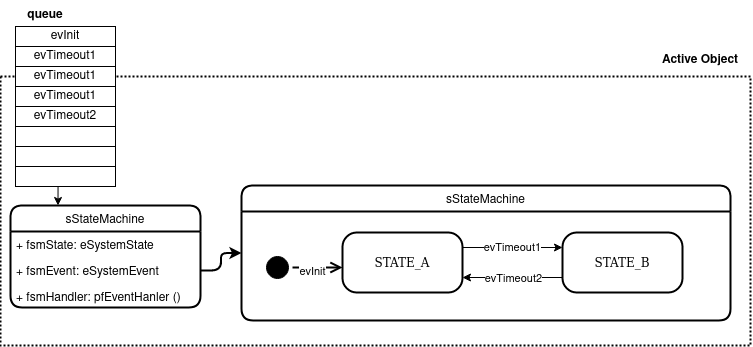

The diagram above was exported from draw.io. Its source (the exported page's mxGraphModel, read from the mxfile embedded in the PNG):
<mxGraphModel dx="1293" dy="745" grid="1" gridSize="10" guides="1" tooltips="1" connect="1" arrows="1" fold="1" page="1" pageScale="1" pageWidth="1100" pageHeight="850" math="0" shadow="0">
  <root>
    <mxCell id="0" />
    <mxCell id="1" parent="0" />
    <mxCell id="2" value="" style="rounded=0;whiteSpace=wrap;html=1;fontSize=16;strokeWidth=2;fillColor=none;dashed=1;dashPattern=1 1;" vertex="1" parent="1">
      <mxGeometry x="90" y="2171" width="750" height="269" as="geometry" />
    </mxCell>
    <mxCell id="3" value="sStateMachine" style="swimlane;fontStyle=0;childLayout=stackLayout;horizontal=1;startSize=26;fillColor=none;horizontalStack=0;resizeParent=1;resizeParentMax=0;resizeLast=0;collapsible=1;marginBottom=0;rounded=1;sketch=0;strokeWidth=2;" vertex="1" parent="1">
      <mxGeometry x="100" y="2300" width="190" height="102" as="geometry" />
    </mxCell>
    <mxCell id="4" value="+ fsmState: eSystemState" style="text;strokeColor=none;fillColor=none;align=left;verticalAlign=top;spacingLeft=4;spacingRight=4;overflow=hidden;rotatable=0;points=[[0,0.5],[1,0.5]];portConstraint=eastwest;rounded=1;sketch=0;" vertex="1" parent="3">
      <mxGeometry y="26" width="190" height="26" as="geometry" />
    </mxCell>
    <mxCell id="5" value="+ fsmEvent: eSystemEvent" style="text;strokeColor=none;fillColor=none;align=left;verticalAlign=top;spacingLeft=4;spacingRight=4;overflow=hidden;rotatable=0;points=[[0,0.5],[1,0.5]];portConstraint=eastwest;rounded=1;sketch=0;" vertex="1" parent="3">
      <mxGeometry y="52" width="190" height="26" as="geometry" />
    </mxCell>
    <mxCell id="6" value="+ fsmHandler: pfEventHanler ()" style="text;strokeColor=none;fillColor=none;align=left;verticalAlign=top;spacingLeft=4;spacingRight=4;overflow=hidden;rotatable=0;points=[[0,0.5],[1,0.5]];portConstraint=eastwest;rounded=1;sketch=0;" vertex="1" parent="3">
      <mxGeometry y="78" width="190" height="24" as="geometry" />
    </mxCell>
    <mxCell id="7" value="evInit" style="group" vertex="1" connectable="0" parent="1">
      <mxGeometry x="105" y="2121" width="100" height="160" as="geometry" />
    </mxCell>
    <mxCell id="8" value="evInit" style="rounded=0;whiteSpace=wrap;html=1;gradientColor=#ffffff;" vertex="1" parent="7">
      <mxGeometry width="100" height="20" as="geometry" />
    </mxCell>
    <mxCell id="9" value="evTimeout1" style="rounded=0;whiteSpace=wrap;html=1;gradientColor=#ffffff;" vertex="1" parent="7">
      <mxGeometry y="20" width="100" height="20" as="geometry" />
    </mxCell>
    <mxCell id="10" value="evTimeout1" style="rounded=0;whiteSpace=wrap;html=1;gradientColor=#ffffff;" vertex="1" parent="7">
      <mxGeometry y="40" width="100" height="20" as="geometry" />
    </mxCell>
    <mxCell id="11" value="evTimeout1" style="rounded=0;whiteSpace=wrap;html=1;gradientColor=#ffffff;" vertex="1" parent="7">
      <mxGeometry y="60" width="100" height="20" as="geometry" />
    </mxCell>
    <mxCell id="12" value="evTimeout2" style="rounded=0;whiteSpace=wrap;html=1;gradientColor=#ffffff;" vertex="1" parent="7">
      <mxGeometry y="80" width="100" height="20" as="geometry" />
    </mxCell>
    <mxCell id="13" value="" style="rounded=0;whiteSpace=wrap;html=1;gradientColor=#ffffff;" vertex="1" parent="7">
      <mxGeometry y="100" width="100" height="20" as="geometry" />
    </mxCell>
    <mxCell id="14" value="" style="rounded=0;whiteSpace=wrap;html=1;gradientColor=#ffffff;" vertex="1" parent="7">
      <mxGeometry y="120" width="100" height="20" as="geometry" />
    </mxCell>
    <mxCell id="15" value="" style="rounded=0;whiteSpace=wrap;html=1;gradientColor=#ffffff;" vertex="1" parent="7">
      <mxGeometry y="140" width="100" height="20" as="geometry" />
    </mxCell>
    <mxCell id="16" style="edgeStyle=orthogonalEdgeStyle;rounded=0;orthogonalLoop=1;jettySize=auto;html=1;exitX=0.5;exitY=1;exitDx=0;exitDy=0;entryX=0.25;entryY=0;entryDx=0;entryDy=0;" edge="1" source="15" target="3" parent="1">
      <mxGeometry relative="1" as="geometry" />
    </mxCell>
    <mxCell id="17" value="queue" style="text;html=1;strokeColor=none;fillColor=none;align=center;verticalAlign=middle;whiteSpace=wrap;rounded=0;fontStyle=1" vertex="1" parent="1">
      <mxGeometry x="105" y="2095" width="60" height="30" as="geometry" />
    </mxCell>
    <mxCell id="18" style="edgeStyle=orthogonalEdgeStyle;rounded=1;orthogonalLoop=1;jettySize=auto;html=1;exitX=1;exitY=0.5;exitDx=0;exitDy=0;entryX=0;entryY=0.5;entryDx=0;entryDy=0;fontSize=16;strokeWidth=2;" edge="1" source="5" target="28" parent="1">
      <mxGeometry relative="1" as="geometry" />
    </mxCell>
    <mxCell id="19" value="" style="ellipse;html=1;shape=startState;rounded=1;shadow=0;comic=0;labelBackgroundColor=none;fontFamily=Verdana;fontSize=12;align=center;direction=south;fillColor=#000000;" vertex="1" parent="1">
      <mxGeometry x="352" y="2347" width="30" height="30" as="geometry" />
    </mxCell>
    <mxCell id="20" style="edgeStyle=orthogonalEdgeStyle;html=1;labelBackgroundColor=none;endArrow=open;endSize=8;fontFamily=Verdana;fontSize=12;align=left;rounded=1;strokeWidth=2;" edge="1" source="19" parent="1">
      <mxGeometry relative="1" as="geometry">
        <mxPoint x="432" y="2362" as="targetPoint" />
      </mxGeometry>
    </mxCell>
    <mxCell id="21" value="evInit" style="edgeLabel;html=1;align=center;verticalAlign=middle;resizable=0;points=[];rounded=1;" vertex="1" connectable="0" parent="20">
      <mxGeometry x="-0.1912" y="-4" relative="1" as="geometry">
        <mxPoint as="offset" />
      </mxGeometry>
    </mxCell>
    <mxCell id="22" value="STATE_A" style="rounded=1;whiteSpace=wrap;html=1;arcSize=24;shadow=0;comic=0;labelBackgroundColor=none;fontFamily=Verdana;fontSize=12;align=center;strokeWidth=2;" vertex="1" parent="1">
      <mxGeometry x="432" y="2327" width="120" height="60" as="geometry" />
    </mxCell>
    <mxCell id="23" style="edgeStyle=orthogonalEdgeStyle;rounded=0;orthogonalLoop=1;jettySize=auto;html=1;exitX=0;exitY=0.75;exitDx=0;exitDy=0;entryX=1;entryY=0.75;entryDx=0;entryDy=0;" edge="1" source="25" target="22" parent="1">
      <mxGeometry relative="1" as="geometry" />
    </mxCell>
    <mxCell id="24" value="evTimeout2" style="edgeLabel;html=1;align=center;verticalAlign=middle;resizable=0;points=[];" vertex="1" connectable="0" parent="23">
      <mxGeometry x="0.2889" y="1" relative="1" as="geometry">
        <mxPoint x="15" as="offset" />
      </mxGeometry>
    </mxCell>
    <mxCell id="25" value="STATE_B" style="rounded=1;whiteSpace=wrap;html=1;arcSize=24;shadow=0;comic=0;labelBackgroundColor=none;fontFamily=Verdana;fontSize=12;align=center;strokeWidth=2;" vertex="1" parent="1">
      <mxGeometry x="652" y="2327" width="120" height="60" as="geometry" />
    </mxCell>
    <mxCell id="26" style="edgeStyle=orthogonalEdgeStyle;rounded=0;orthogonalLoop=1;jettySize=auto;html=1;exitX=1;exitY=0.25;exitDx=0;exitDy=0;entryX=0;entryY=0.25;entryDx=0;entryDy=0;" edge="1" source="22" target="25" parent="1">
      <mxGeometry relative="1" as="geometry" />
    </mxCell>
    <mxCell id="27" value="evTimeout1" style="edgeLabel;html=1;align=center;verticalAlign=middle;resizable=0;points=[];" vertex="1" connectable="0" parent="26">
      <mxGeometry x="-0.3" relative="1" as="geometry">
        <mxPoint x="15" as="offset" />
      </mxGeometry>
    </mxCell>
    <mxCell id="28" value="sStateMachine" style="swimlane;fontStyle=0;childLayout=stackLayout;horizontal=1;startSize=26;fillColor=none;horizontalStack=0;resizeParent=1;resizeParentMax=0;resizeLast=0;collapsible=1;marginBottom=0;rounded=1;sketch=0;strokeWidth=2;" vertex="1" parent="1">
      <mxGeometry x="331" y="2280" width="489" height="135" as="geometry" />
    </mxCell>
    <mxCell id="29" value="Active Object" style="text;html=1;strokeColor=none;fillColor=none;align=center;verticalAlign=middle;whiteSpace=wrap;rounded=0;fontStyle=1" vertex="1" parent="1">
      <mxGeometry x="740" y="2140" width="100" height="30" as="geometry" />
    </mxCell>
  </root>
</mxGraphModel>